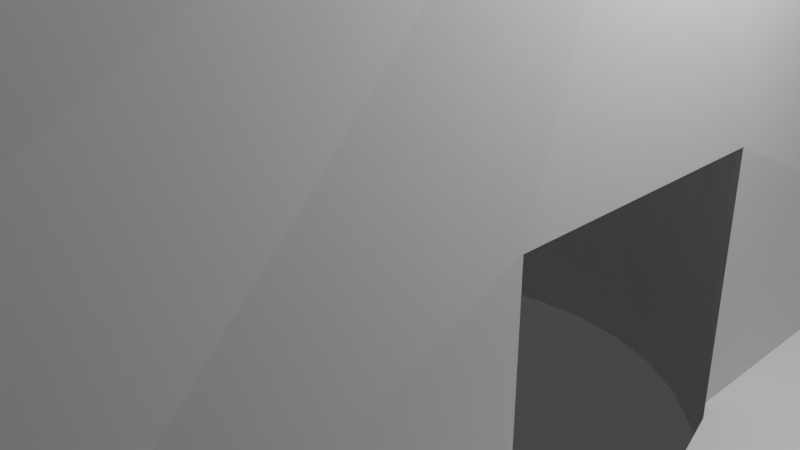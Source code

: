 # Source: bad_finger.blend  (saved by Blender 3.6.11; exported with 4.5.12 LTS)
import bpy
from mathutils import Matrix  # noqa: F401  (used for matrix-valued properties, if any)

bpy.ops.wm.read_factory_settings(use_empty=True)
scene = bpy.context.scene
scene.name = 'Scene'

# ---- collections
col_collection = bpy.data.collections.new('Collection'); scene.collection.children.link(col_collection)

# ---- world
world_world = bpy.data.worlds.new('World'); scene.world = world_world
world_world.use_nodes = True; world_world.node_tree.nodes.clear()
_N = world_world.node_tree.nodes; _L = world_world.node_tree.links
n0 = _N.new('ShaderNodeOutputWorld'); n0.name = 'World Output'; n0.location = (300, 300)
n1 = _N.new('ShaderNodeBackground'); n1.name = 'Background'; n1.location = (10, 300)
n1.inputs[0].default_value = (0.05088, 0.05088, 0.05088, 1.0)
_L.new(n1.outputs[0], n0.inputs[0])
n0.is_active_output = True
world_world.color = (0.05088, 0.05088, 0.05088)
world_world.use_sun_shadow = False
world_world.sun_shadow_jitter_overblur = 0.0

# ---- cameras
cam_camera = bpy.data.cameras.new('Camera')
cam_camera.clip_end = 100.0
cam_camera.ortho_scale = 7.314

# ---- lights
light_light = bpy.data.lights.new('Light', 'POINT')
light_light.transmission_factor = 0.0
light_light.energy = 1000.0
light_light.shadow_soft_size = 0.1
light_light.shadow_maximum_resolution = 0.006
light_light.use_absolute_resolution = True

# ---- meshes
me_cube_003 = bpy.data.meshes.new('Cube.003')
me_cube_003.from_pydata([(-1.459, -2.955, -1.0), (-1.541, -2.955, 1.0), (0.06932, 2.779, 0.5408), (-1.459, 4.876, -1.0), (-1.541, 4.876, 1.0), (0.4242, 2.744, 0.5408), (1.592, -2.955, -1.0), (1.679, -2.955, 1.0), (0.7654, 2.641, 0.5408), (1.592, 4.876, -1.0), (1.679, 4.876, 1.0), (1.08, 2.473, 0.5408), (-1.459, 0.9605, 2.972), (2.235e-08, 4.876, 1.0), (1.355, 2.247, 0.5408), (1.592, 0.9605, 2.972), (2.235e-08, -2.955, 1.0), (1.582, 1.971, 0.5408), (-1.459, 3.039, 2.972), (0.5, 4.876, 1.0), (1.592, -1.118, 2.972), (-0.5, -2.955, 1.0), (-1.459, -1.118, 2.972), (-0.5, 4.876, 1.0), (1.592, 3.039, 2.972), (0.5, -2.955, 1.0), (2.235e-08, -1.118, 2.972), (2.235e-08, 3.039, 2.972), (-0.5, 3.039, 2.972), (0.5, 3.039, 2.972), (1.582, -0.04999, 0.5408), (0.5, -1.118, 2.972), (1.355, -0.3256, 0.5408), (-0.5, -1.118, 2.972), (-0.01529, 5.198, -1.565), (1.08, -0.5518, 0.5408), (0.06689, 5.198, -1.0), (0.8936, 5.117, -1.565), (0.8936, 5.117, -1.0), (0.7654, -0.7199, 0.5408), (1.689, 4.876, -1.565), (0.4242, -0.8234, 0.5408), (1.689, 4.876, -1.0), (2.421, 4.484, -1.565), (0.06932, -0.8584, 0.5408), (2.421, 4.484, -1.0), (3.063, 3.957, -1.565), (-0.2855, -0.8234, 0.5408), (3.063, 3.957, -1.0), (3.59, 3.315, -1.565), (-0.6267, -0.7199, 0.5408), (3.59, 3.315, -1.0), (3.982, 2.582, -1.565), (-0.9412, -0.5518, 0.5408), (3.982, 2.582, -1.0), (4.223, 1.787, -1.565), (-1.217, -0.3256, 0.5408), (4.223, 1.787, -1.0), (4.305, 0.9605, -1.565), (-1.443, -0.04999, 0.5408), (4.305, 0.9605, -1.0), (4.223, 0.1338, -1.565), (4.223, 0.1338, -1.0), (3.982, -0.6611, -1.565), (3.982, -0.6611, -1.0), (3.59, -1.394, -1.565), (3.59, -1.394, -1.0), (3.063, -2.036, -1.565), (3.063, -2.036, -1.0), (2.421, -2.563, -1.565), (2.421, -2.563, -1.0), (1.689, -2.955, -1.565), (1.689, -2.955, -1.0), (-1.443, 1.971, 0.5408), (0.8936, -3.196, -1.565), (-1.217, 2.247, 0.5408), (0.8936, -3.196, -1.0), (0.06689, -3.277, -1.565), (-0.9412, 2.473, 0.5408), (0.06689, -3.277, -1.0), (-0.7598, -3.196, -1.565), (-0.6267, 2.641, 0.5408), (-0.7598, -3.196, -1.0), (-1.555, -2.955, -1.565), (-0.2855, 2.744, 0.5408), (-1.555, -2.955, -1.0), (-2.287, -2.563, -1.565), (-2.287, -2.563, -1.0), (-2.93, -2.036, -1.565), (-2.93, -2.036, -1.0), (-3.457, -1.394, -1.565), (-3.457, -1.394, -1.0), (-3.848, -0.6611, -1.565), (-3.848, -0.6611, -1.0), (-4.089, 0.1338, -1.565), (-4.089, 0.1338, -1.0), (-4.171, 0.9605, -1.565), (-4.171, 0.9605, -1.0), (-4.089, 1.787, -1.565), (-4.089, 1.787, -1.0), (-3.848, 2.582, -1.565), (-3.848, 2.582, -1.0), (-3.457, 3.315, -1.565), (-3.457, 3.315, -1.0), (-2.93, 3.957, -1.565), (-2.93, 3.957, -1.0), (-2.287, 4.484, -1.565), (-2.287, 4.484, -1.0), (-1.555, 4.876, -1.565), (-1.555, 4.876, -1.0), (-0.7598, 5.117, -1.565), (-0.7598, 5.117, -1.0), (2.235e-08, 1.801, 2.972), (0.06689, 1.808, 2.972), (0.2322, 1.792, 2.972), (0.5, 1.685, 2.972), (0.3912, 1.744, 2.972), (-0.7806, 0.9605, 2.972), (-0.7806, 0.9605, 2.972), (-0.7644, 1.126, 2.972), (-0.7161, 1.285, 2.972), (-0.5, 1.586, 2.972), (-0.5324, 1.56, 2.972), (-0.6378, 1.431, 2.972), (-0.404, 1.665, 2.972), (-0.09846, 1.792, 2.972), (-0.2575, 1.744, 2.972), (0.5377, 1.665, 2.972), (0.6662, 1.56, 2.972), (0.8499, 1.285, 2.972), (0.7716, 1.431, 2.972), (0.9144, 0.9605, 2.972), (0.8981, 1.126, 2.972), (0.5, 0.2357, 2.972), (0.5377, 0.2558, 2.972), (0.6662, 0.3612, 2.972), (0.7716, 0.4897, 2.972), (0.9144, 0.9605, 2.972), (0.8499, 0.6362, 2.972), (0.8981, 0.7952, 2.972), (2.235e-08, 0.1196, 2.972), (0.06689, 0.113, 2.972), (0.2322, 0.1293, 2.972), (0.3912, 0.1775, 2.972), (-0.404, 0.2558, 2.972), (-0.5, 0.3346, 2.972), (-0.2575, 0.1775, 2.972), (-0.09846, 0.1293, 2.972), (-0.7644, 0.7952, 2.972), (-0.7161, 0.6362, 2.972), (-0.6378, 0.4897, 2.972), (-0.5324, 0.3612, 2.972), (-1.75, 0.9605, -1.0), (-1.715, 0.6057, -1.0), (-1.642, 0.3673, -1.0), (-1.642, 1.554, -1.0), (-1.715, 1.315, -1.0), (0.2322, 1.792, 0.5408), (0.06689, 1.808, 0.5408), (0.3912, 1.744, 0.5408), (0.5377, 1.665, 0.5408), (0.6662, 1.56, 0.5408), (0.7716, 1.431, 0.5408), (0.8499, 1.285, 0.5408), (0.8981, 1.126, 0.5408), (0.9144, 0.9605, 0.5408), (0.9144, 0.9605, 0.5408), (0.8981, 0.7952, 0.5408), (0.8499, 0.6362, 0.5408), (0.7716, 0.4897, 0.5408), (0.6662, 0.3612, 0.5408), (0.5377, 0.2558, 0.5408), (0.3912, 0.1775, 0.5408), (0.2322, 0.1293, 0.5408), (0.06689, 0.113, 0.5408), (-0.09846, 0.1293, 0.5408), (-0.2575, 0.1775, 0.5408), (-0.404, 0.2558, 0.5408), (-0.5324, 0.3612, 0.5408), (-0.5324, 0.3612, 0.5408), (-0.6378, 0.4897, 0.5408), (-0.7161, 0.6362, 0.5408), (-0.7644, 0.7952, 0.5408), (-0.7806, 0.9605, 0.5408), (-0.7806, 0.9605, 0.5408), (-0.7644, 1.126, 0.5408), (-0.7161, 1.285, 0.5408), (-0.7284, 1.244, 0.5408), (-0.6378, 1.431, 0.5408), (-0.5324, 1.56, 0.5408), (-0.404, 1.665, 0.5408), (-0.2575, 1.744, 0.5408), (-0.09846, 1.792, 0.5408), (-0.2855, 2.744, -1.565), (0.06932, 2.779, -1.565), (0.4242, 2.744, -1.565), (0.7654, 2.641, -1.565), (1.08, -0.5518, -1.565), (0.7654, -0.7199, -1.565), (1.08, 2.473, -1.565), (0.4242, -0.8234, -1.565), (1.582, -0.04999, -1.565), (1.355, -0.3256, -1.565), (1.582, 1.971, -1.565), (1.888, 0.9605, -1.565), (1.853, 1.315, -1.565), (1.75, 0.2645, -1.565), (1.853, 0.6057, -1.565), (1.75, 1.657, -1.565), (1.355, 2.247, -1.565), (-1.75, 0.9605, -1.565), (-1.611, 0.2645, -1.565), (-1.715, 0.6057, -1.565), (-1.715, 1.315, -1.565), (-1.443, -0.04999, -1.565), (-1.443, 1.971, -1.565), (-1.217, -0.3256, -1.565), (-1.611, 1.657, -1.565), (-0.6267, 2.641, -1.565), (-0.9412, -0.5518, -1.565), (-0.9412, 2.473, -1.565), (0.06932, -0.8584, -1.565), (-0.2855, -0.8234, -1.565), (-0.6267, -0.7199, -1.565), (-1.217, 2.247, -1.565), (-1.541, 0.133, 0.5408), (-1.541, 0.133, -1.0), (-1.541, 1.788, 0.5408), (-1.541, 1.788, -1.0), (-1.541, 1.459, 0.5408), (1.679, 0.133, -1.0), (1.679, 0.133, 0.5408), (1.679, 1.788, -1.0), (1.679, 1.788, 0.5408), (1.679, 0.4618, 0.5408), (1.75, 0.2645, -1.0), (1.75, 1.657, -1.0), (1.888, 0.9605, -1.0), (1.853, 0.6057, -1.0), (1.853, 1.315, -1.0), (-1.611, 0.2645, -1.0), (-1.611, 1.657, -1.0)], [], [(19, 10, 9, 3, 4, 23, 13), (21, 1, 0, 6, 7, 25, 16), (33, 22, 1, 21), (31, 26, 16, 25), (116, 115, 29, 27, 112, 113, 114), (122, 121, 28, 18, 12, 118, 117, 119, 120, 123), (125, 112, 27, 28, 121, 124, 126), (13, 23, 28, 27), (23, 4, 18, 28), (132, 131, 15, 24, 29, 115, 127, 128, 130, 129), (10, 19, 29, 24), (19, 13, 27, 29), (20, 31, 25, 7), (134, 133, 31, 20, 15, 131, 137, 139, 138, 136, 135), (141, 140, 26, 31, 133, 143, 142), (26, 33, 21, 16), (144, 145, 33, 26, 140, 147, 146), (148, 118, 12, 22, 33, 145, 151, 150, 149), (34, 36, 38, 37), (37, 38, 42, 40), (40, 42, 45, 43), (43, 45, 48, 46), (46, 48, 51, 49), (49, 51, 54, 52), (52, 54, 57, 55), (55, 57, 60, 58), (58, 60, 62, 61), (61, 62, 64, 63), (63, 64, 66, 65), (65, 66, 68, 67), (67, 68, 70, 69), (69, 70, 72, 71), (71, 72, 76, 74), (74, 76, 79, 77), (77, 79, 82, 80), (80, 82, 85, 83), (83, 85, 87, 86), (86, 87, 89, 88), (88, 89, 91, 90), (90, 91, 93, 92), (92, 93, 95, 94), (94, 95, 97, 96), (96, 97, 99, 98), (98, 99, 101, 100), (100, 101, 103, 102), (102, 103, 105, 104), (104, 105, 107, 106), (106, 107, 109, 108), (108, 109, 111, 110), (110, 111, 36, 34), (103, 101, 99, 97, 95, 93, 91, 89, 87, 85, 154, 153, 152, 156, 155, 109, 107, 105), (79, 76, 72, 6, 0, 85, 82), (36, 111, 109, 3, 9, 42, 38), (157, 114, 113, 158), (159, 116, 114, 157), (160, 127, 115, 116, 159), (161, 128, 127, 160), (162, 130, 128, 161), (163, 129, 130, 162), (164, 132, 129, 163), (165, 166, 137, 131, 132, 164), (167, 139, 137, 166), (168, 138, 139, 167), (169, 136, 138, 168), (170, 135, 136, 169), (171, 134, 135, 170), (172, 143, 133, 134, 171), (173, 142, 143, 172), (174, 141, 142, 173), (175, 147, 140, 141, 174), (176, 146, 147, 175), (177, 144, 146, 176), (178, 179, 151, 145, 144, 177), (180, 150, 151, 179), (181, 149, 150, 180), (182, 148, 149, 181), (183, 117, 118, 148, 182, 184), (185, 119, 117, 183), (186, 120, 119, 185, 187), (188, 123, 120, 186), (189, 122, 123, 188), (190, 124, 121, 122, 189), (191, 126, 124, 190), (192, 125, 126, 191), (158, 113, 112, 125, 192), (212, 94, 96, 98, 100, 102, 104, 106, 108, 110, 193, 218, 220, 224, 215, 217, 213, 210), (110, 34, 37, 40, 43, 46, 49, 52, 55, 58, 61, 63, 65, 67, 69, 71, 74, 77, 80, 83, 86, 88, 90, 92, 94, 212, 211, 214, 216, 219, 223, 222, 221, 200, 198, 197, 202, 201, 206, 207, 204, 205, 208, 203, 209, 199, 196, 195, 194, 193), (18, 4, 1, 22, 12), (0, 1, 4, 3, 228, 227, 229, 225, 226), (232, 9, 10, 24, 15, 20, 7, 6, 230, 231, 234, 233), (70, 68, 66, 64, 62, 60, 57, 54, 51, 48, 45, 42, 9, 232, 236, 239, 237, 238, 235, 230, 6, 72), (228, 3, 109, 155, 241), (154, 85, 0, 226, 240), (195, 5, 2, 194), (196, 8, 5, 195), (199, 11, 8, 196), (209, 14, 11, 199), (203, 17, 14, 209), (233, 17, 203, 208, 236, 232), (208, 205, 239, 236), (205, 204, 237, 239), (204, 207, 238, 237), (207, 206, 235, 238), (206, 201, 30, 231, 230, 235), (202, 32, 30, 201), (197, 35, 32, 202), (198, 39, 35, 197), (200, 41, 39, 198), (221, 44, 41, 200), (222, 47, 44, 221), (223, 50, 47, 222), (219, 53, 50, 223), (216, 56, 53, 219), (214, 59, 56, 216), (225, 59, 214, 211, 240, 226), (240, 211, 212, 153, 154), (210, 152, 153, 212), (213, 156, 152, 210), (217, 241, 155, 156, 213), (241, 217, 215, 73, 227, 228), (224, 75, 73, 215), (220, 78, 75, 224), (218, 81, 78, 220), (73, 75, 78, 81, 84, 2, 5, 8, 11, 14, 17, 233, 234, 168, 167, 166, 165, 164, 163, 162, 161, 160, 159, 157, 158, 192, 191, 190, 189, 188, 186, 187, 229, 227), (231, 30, 32, 35, 39, 41, 44, 47, 50, 53, 56, 59, 225, 229, 187, 185, 183, 184, 182, 181, 180, 179, 178, 177, 176, 175, 174, 173, 172, 171, 170, 169, 168, 234), (193, 84, 81, 218), (194, 2, 84, 193)])
_uv = me_cube_003.uv_layers.new(name='UVMap')
_uv.uv.foreach_set('vector', [0.625, 0.4375, 0.625, 0.5, 0.375, 0.5, 0.375, 0.25, 0.625, 0.25, 0.625, 0.3125, 0.625, 0.375, 0.625, 0.9375, 0.625, 1.0, 0.375, 1.0, 0.375, 0.75, 0.625, 0.75, 0.625, 0.8125, 0.625, 0.875, 0.8125, 0.6875, 0.875, 0.6875, 0.875, 0.75, 0.8125, 0.75, 0.6875, 0.6875, 0.75, 0.6875, 0.75, 0.75, 0.6875, 0.75, 0.7011, 0.6015, 0.6875, 0.6032, 0.6875, 0.5625, 0.75, 0.5625, 0.75, 0.5997, 0.7416, 0.5995, 0.721, 0.6, 0.8146, 0.607, 0.8125, 0.6062, 0.8125, 0.5625, 0.875, 0.5625, 0.875, 0.625, 0.8308, 0.625, 0.8308, 0.625, 0.8297, 0.62, 0.8266, 0.6152, 0.8215, 0.6108, 0.7623, 0.6, 0.75, 0.5997, 0.75, 0.5625, 0.8125, 0.5625, 0.8125, 0.6062, 0.8005, 0.6038, 0.7822, 0.6015, 0.75, 0.5, 0.8125, 0.5, 0.8125, 0.5625, 0.75, 0.5625, 0.8125, 0.5, 0.875, 0.5, 0.875, 0.5625, 0.8125, 0.5625, 0.6647, 0.62, 0.6638, 0.625, 0.625, 0.625, 0.625, 0.5625, 0.6875, 0.5625, 0.6875, 0.6032, 0.6853, 0.6038, 0.678, 0.607, 0.672, 0.6108, 0.6675, 0.6152, 0.625, 0.5, 0.6875, 0.5, 0.6875, 0.5625, 0.625, 0.5625, 0.6875, 0.5, 0.75, 0.5, 0.75, 0.5625, 0.6875, 0.5625, 0.625, 0.6875, 0.6875, 0.6875, 0.6875, 0.75, 0.625, 0.75, 0.6853, 0.6462, 0.6875, 0.6468, 0.6875, 0.6875, 0.625, 0.6875, 0.625, 0.625, 0.6638, 0.625, 0.6638, 0.625, 0.6647, 0.63, 0.6675, 0.6348, 0.672, 0.6392, 0.678, 0.643, 0.7416, 0.6505, 0.75, 0.6503, 0.75, 0.6875, 0.6875, 0.6875, 0.6875, 0.6468, 0.7011, 0.6485, 0.721, 0.65, 0.75, 0.6875, 0.8125, 0.6875, 0.8125, 0.75, 0.75, 0.75, 0.8005, 0.6462, 0.8125, 0.6438, 0.8125, 0.6875, 0.75, 0.6875, 0.75, 0.6503, 0.7623, 0.65, 0.7822, 0.6485, 0.8297, 0.63, 0.8308, 0.625, 0.875, 0.625, 0.875, 0.6875, 0.8125, 0.6875, 0.8125, 0.6438, 0.8146, 0.643, 0.8215, 0.6392, 0.8266, 0.6348, 1.0, 0.5, 1.0, 1.0, 0.9688, 1.0, 0.9688, 0.5, 0.9688, 0.5, 0.9688, 1.0, 0.9375, 1.0, 0.9375, 0.5, 0.9375, 0.5, 0.9375, 1.0, 0.9062, 1.0, 0.9062, 0.5, 0.9062, 0.5, 0.9062, 1.0, 0.875, 1.0, 0.875, 0.5, 0.875, 0.5, 0.875, 1.0, 0.8438, 1.0, 0.8438, 0.5, 0.8438, 0.5, 0.8438, 1.0, 0.8125, 1.0, 0.8125, 0.5, 0.8125, 0.5, 0.8125, 1.0, 0.7812, 1.0, 0.7812, 0.5, 0.7812, 0.5, 0.7812, 1.0, 0.75, 1.0, 0.75, 0.5, 0.75, 0.5, 0.75, 1.0, 0.7188, 1.0, 0.7188, 0.5, 0.7188, 0.5, 0.7188, 1.0, 0.6875, 1.0, 0.6875, 0.5, 0.6875, 0.5, 0.6875, 1.0, 0.6562, 1.0, 0.6562, 0.5, 0.6562, 0.5, 0.6562, 1.0, 0.625, 1.0, 0.625, 0.5, 0.625, 0.5, 0.625, 1.0, 0.5938, 1.0, 0.5938, 0.5, 0.5938, 0.5, 0.5938, 1.0, 0.5625, 1.0, 0.5625, 0.5, 0.5625, 0.5, 0.5625, 1.0, 0.5312, 1.0, 0.5312, 0.5, 0.5312, 0.5, 0.5312, 1.0, 0.5, 1.0, 0.5, 0.5, 0.5, 0.5, 0.5, 1.0, 0.4688, 1.0, 0.4688, 0.5, 0.4688, 0.5, 0.4688, 1.0, 0.4375, 1.0, 0.4375, 0.5, 0.4375, 0.5, 0.4375, 1.0, 0.4062, 1.0, 0.4062, 0.5, 0.4062, 0.5, 0.4062, 1.0, 0.375, 1.0, 0.375, 0.5, 0.375, 0.5, 0.375, 1.0, 0.3438, 1.0, 0.3438, 0.5, 0.3438, 0.5, 0.3438, 1.0, 0.3125, 1.0, 0.3125, 0.5, 0.3125, 0.5, 0.3125, 1.0, 0.2812, 1.0, 0.2812, 0.5, 0.2812, 0.5, 0.2812, 1.0, 0.25, 1.0, 0.25, 0.5, 0.25, 0.5, 0.25, 1.0, 0.2188, 1.0, 0.2188, 0.5, 0.2188, 0.5, 0.2188, 1.0, 0.1875, 1.0, 0.1875, 0.5, 0.1875, 0.5, 0.1875, 1.0, 0.1562, 1.0, 0.1562, 0.5, 0.1562, 0.5, 0.1562, 1.0, 0.125, 1.0, 0.125, 0.5, 0.125, 0.5, 0.125, 1.0, 0.09375, 1.0, 0.09375, 0.5, 0.09375, 0.5, 0.09375, 1.0, 0.0625, 1.0, 0.0625, 0.5, 0.0625, 0.5, 0.0625, 1.0, 0.03125, 1.0, 0.03125, 0.5, 0.03125, 0.5, 0.03125, 1.0, 0.0, 1.0, 0.0, 0.5, 0.1562, 1.0, 0.1875, 1.0, 0.2188, 1.0, 0.25, 1.0, 0.2812, 1.0, 0.3125, 1.0, 0.3438, 1.0, 0.375, 1.0, 0.4062, 1.0, 0.4375, 1.0, 0.2769, 1.0, 0.266, 1.0, 0.25, 1.0, 0.234, 1.0, 0.2231, 1.0, 0.0625, 1.0, 0.09375, 1.0, 0.125, 1.0, 0.5, 1.0, 0.5312, 1.0, 0.5625, 1.0, 0.0, 0.0, 0.375, 1.0, 0.4375, 1.0, 0.4688, 1.0, 1.0, 1.0, 0.03125, 1.0, 0.0625, 1.0, 0.375, 0.25, 0.375, 0.5, 0.9375, 1.0, 0.9688, 1.0, 0.9688, 0.6595, 0.9688, 0.8444, 1.0, 0.8444, 1.0, 0.6595, 0.9375, 0.6595, 0.9375, 0.8444, 0.9688, 0.8444, 0.9688, 0.6595, 0.9062, 0.6595, 0.9062, 0.8444, 0.9143, 0.8444, 0.9375, 0.8444, 0.9375, 0.6595, 0.875, 0.6595, 0.875, 0.8444, 0.9062, 0.8444, 0.9062, 0.6595, 0.8438, 0.6595, 0.8438, 0.8444, 0.875, 0.8444, 0.875, 0.6595, 0.8125, 0.6595, 0.8125, 0.8444, 0.8438, 0.8444, 0.8438, 0.6595, 0.7812, 0.6595, 0.7812, 0.8444, 0.8125, 0.8444, 0.8125, 0.6595, 0.75, 0.6595, 0.75, 0.6595, 0.75, 0.8444, 0.75, 0.8444, 0.7812, 0.8444, 0.7812, 0.6595, 0.7188, 0.6595, 0.7188, 0.8444, 0.75, 0.8444, 0.75, 0.6595, 0.6875, 0.6595, 0.6875, 0.8444, 0.7188, 0.8444, 0.7188, 0.6595, 0.6562, 0.6595, 0.6562, 0.8444, 0.6875, 0.8444, 0.6875, 0.6595, 0.625, 0.6595, 0.625, 0.8444, 0.6562, 0.8444, 0.6562, 0.6595, 0.5938, 0.6595, 0.5938, 0.8444, 0.625, 0.8444, 0.625, 0.6595, 0.5625, 0.6595, 0.5625, 0.8444, 0.5857, 0.8444, 0.5938, 0.8444, 0.5938, 0.6595, 0.5312, 0.6595, 0.5312, 0.8444, 0.5625, 0.8444, 0.5625, 0.6595, 0.5, 0.6595, 0.5, 0.8444, 0.5312, 0.8444, 0.5312, 0.6595, 0.4687, 0.6595, 0.4688, 0.8444, 0.4874, 0.8444, 0.5, 0.8444, 0.5, 0.6595, 0.4375, 0.6595, 0.4375, 0.8444, 0.4688, 0.8444, 0.4687, 0.6595, 0.4062, 0.6595, 0.4062, 0.8444, 0.4375, 0.8444, 0.4375, 0.6595, 0.375, 0.6595, 0.375, 0.6595, 0.375, 0.8444, 0.3829, 0.8444, 0.4062, 0.8444, 0.4062, 0.6595, 0.3438, 0.6595, 0.3438, 0.8444, 0.375, 0.8444, 0.375, 0.6595, 0.3125, 0.6595, 0.3125, 0.8444, 0.3438, 0.8444, 0.3438, 0.6595, 0.2812, 0.6595, 0.2812, 0.8444, 0.3125, 0.8444, 0.3125, 0.6595, 0.25, 0.6595, 0.25, 0.8444, 0.25, 0.8444, 0.2812, 0.8444, 0.2812, 0.6595, 0.25, 0.6595, 0.2188, 0.6595, 0.2188, 0.8444, 0.25, 0.8444, 0.25, 0.6595, 0.1875, 0.6595, 0.1875, 0.8444, 0.2188, 0.8444, 0.2188, 0.6595, 0.1955, 0.6595, 0.1562, 0.6595, 0.1562, 0.8444, 0.1875, 0.8444, 0.1875, 0.6595, 0.125, 0.6595, 0.125, 0.8444, 0.1562, 0.8444, 0.1562, 0.6595, 0.09375, 0.6595, 0.09375, 0.8444, 0.1171, 0.8444, 0.125, 0.8444, 0.125, 0.6595, 0.0625, 0.6595, 0.0625, 0.8444, 0.09375, 0.8444, 0.09375, 0.6595, 0.03125, 0.6595, 0.03125, 0.8444, 0.0625, 0.8444, 0.0625, 0.6595, 0.0, 0.6595, 0.0, 0.8444, 0.01264, 0.8444, 0.03125, 0.8444, 0.03125, 0.6595, 0.3796, 0.5, 0.2812, 0.5, 0.25, 0.5, 0.2188, 0.5, 0.1875, 0.5, 0.1562, 0.5, 0.125, 0.5, 0.09375, 0.5, 0.0625, 0.5, 0.03125, 0.5, 0.4196, 0.5, 0.3869, 0.5, 0.3653, 0.5, 0.3536, 0.5, 0.3497, 0.5, 0.3517, 0.5, 0.3581, 0.5, 0.3677, 0.5, 0.03125, 0.5, 0.0, 0.5, 0.9688, 0.5, 0.9375, 0.5, 0.9062, 0.5, 0.875, 0.5, 0.8438, 0.5, 0.8125, 0.5, 0.7812, 0.5, 0.75, 0.5, 0.7188, 0.5, 0.6875, 0.5, 0.6562, 0.5, 0.625, 0.5, 0.5938, 0.5, 0.5625, 0.5, 0.5312, 0.5, 0.5, 0.5, 0.4688, 0.5, 0.4375, 0.5, 0.4062, 0.5, 0.375, 0.5, 0.3438, 0.5, 0.3125, 0.5, 0.2812, 0.5, 0.3796, 0.5, 0.3934, 0.5, 0.4084, 0.5, 0.4244, 0.5, 0.4411, 0.5, 0.4582, 0.5, 0.4756, 0.5, 0.4931, 0.5, 0.5105, 0.5, 0.5277, 0.5, 0.5444, 0.5, 0.5604, 0.5, 0.5754, 0.5, 0.5891, 0.5, 0.6011, 0.5, 0.6106, 0.5, 0.617, 0.5, 0.619, 0.5, 0.6152, 0.5, 0.6034, 0.5, 0.5818, 0.5, 0.5492, 0.5, 0.5072, 0.5, 0.4615, 0.5, 0.4196, 0.5, 0.875, 0.5625, 0.625, 0.25, 0.625, 1.0, 0.875, 0.6875, 0.875, 0.625, 0.375, 1.0, 0.625, 1.0, 0.625, 0.25, 0.375, 0.25, 0.375, 0.5499, 0.4492, 0.5499, 0.4492, 0.5772, 0.4492, 0.7001, 0.375, 0.7001, 0.375, 0.6, 0.375, 0.5, 0.625, 0.5, 0.625, 0.5625, 0.625, 0.625, 0.625, 0.6875, 0.625, 0.75, 0.375, 0.75, 0.375, 0.65, 0.4215, 0.65, 0.4211, 0.6409, 0.4215, 0.6, 0.5938, 1.0, 0.625, 1.0, 0.6562, 1.0, 0.6875, 1.0, 0.7188, 1.0, 0.75, 1.0, 0.7812, 1.0, 0.8125, 1.0, 0.8438, 1.0, 0.875, 1.0, 0.9062, 1.0, 0.9375, 1.0, 0.375, 0.5, 0.375, 0.6, 0.3889, 0.6176, 0.4072, 0.6462, 0.412, 0.662, 0.4049, 0.6659, 0.3869, 0.6582, 0.375, 0.65, 0.375, 0.75, 0.5625, 1.0, 0.375, 0.5499, 0.375, 0.25, 0.0625, 1.0, 0.2231, 1.0, 0.2665, 0.8653, 0.2769, 1.0, 0.4375, 1.0, 0.375, 1.0, 0.375, 0.7001, 0.3103, 0.9041, 0.9688, 0.5119, 0.9688, 1.0, 1.0, 1.0, 1.0, 0.5119, 0.9375, 0.5119, 0.9375, 1.0, 0.9688, 1.0, 0.9688, 0.5119, 0.9062, 0.5119, 0.9062, 1.0, 0.9375, 1.0, 0.9375, 0.5119, 0.875, 0.5119, 0.875, 1.0, 0.9062, 1.0, 0.9062, 0.5119, 0.8438, 0.5119, 0.8438, 1.0, 0.875, 1.0, 0.875, 0.5119, 0.8256, 1.0, 0.8438, 1.0, 0.8438, 0.5119, 0.8125, 0.5119, 0.8125, 0.75, 0.8256, 0.75, 0.8125, 0.5119, 0.7812, 0.5119, 0.7812, 0.75, 0.8125, 0.75, 0.7812, 0.5119, 0.75, 0.5119, 0.75, 0.75, 0.7812, 0.75, 0.75, 0.5119, 0.7188, 0.5119, 0.7188, 0.75, 0.75, 0.75, 0.7188, 0.5119, 0.6875, 0.5119, 0.6875, 0.75, 0.7188, 0.75, 0.6875, 0.5119, 0.6562, 0.5119, 0.6562, 1.0, 0.6744, 1.0, 0.6744, 0.75, 0.6875, 0.75, 0.625, 0.5119, 0.625, 1.0, 0.6562, 1.0, 0.6562, 0.5119, 0.5938, 0.5119, 0.5938, 1.0, 0.625, 1.0, 0.625, 0.5119, 0.5625, 0.5119, 0.5625, 1.0, 0.5938, 1.0, 0.5938, 0.5119, 0.5312, 0.5119, 0.5312, 1.0, 0.5625, 1.0, 0.5625, 0.5119, 0.5, 0.5119, 0.5, 1.0, 0.5312, 1.0, 0.5312, 0.5119, 0.4688, 0.5119, 0.4688, 1.0, 0.5, 1.0, 0.5, 0.5119, 0.4375, 0.5119, 0.4375, 1.0, 0.4688, 1.0, 0.4688, 0.5119, 0.4062, 0.5119, 0.4062, 1.0, 0.4375, 1.0, 0.4375, 0.5119, 0.375, 0.5119, 0.375, 1.0, 0.4062, 1.0, 0.4062, 0.5119, 0.3438, 0.5119, 0.3438, 1.0, 0.375, 1.0, 0.375, 0.5119, 0.3256, 1.0, 0.3438, 1.0, 0.3438, 0.5119, 0.3125, 0.5119, 0.3125, 0.75, 0.3256, 0.75, 0.3125, 0.75, 0.3125, 0.5119, 0.2812, 0.5119, 0.2812, 0.75, 0.3031, 0.75, 0.25, 0.5119, 0.25, 0.75, 0.2812, 0.75, 0.2812, 0.5119, 0.2188, 0.5119, 0.2188, 0.75, 0.25, 0.75, 0.25, 0.5119, 0.1875, 0.5119, 0.1875, 0.75, 0.1969, 0.75, 0.2188, 0.75, 0.2188, 0.5119, 0.1875, 0.75, 0.1875, 0.5119, 0.1562, 0.5119, 0.1562, 1.0, 0.1744, 1.0, 0.1744, 0.75, 0.125, 0.5119, 0.125, 1.0, 0.1562, 1.0, 0.1562, 0.5119, 0.09375, 0.5119, 0.09375, 1.0, 0.125, 1.0, 0.125, 0.5119, 0.0625, 0.5119, 0.0625, 1.0, 0.09375, 1.0, 0.09375, 0.5119, 0.05045, 0.3833, 0.08029, 0.4197, 0.1167, 0.4496, 0.1582, 0.4717, 0.2032, 0.4854, 0.25, 0.49, 0.2968, 0.4854, 0.3418, 0.4717, 0.3833, 0.4496, 0.4197, 0.4197, 0.4496, 0.3833, 0.4625, 0.3592, 0.4625, 0.1805, 0.359, 0.2048, 0.3658, 0.227, 0.368, 0.25, 0.368, 0.25, 0.3658, 0.273, 0.359, 0.2952, 0.3481, 0.3156, 0.3335, 0.3335, 0.3156, 0.3481, 0.2952, 0.359, 0.273, 0.3658, 0.25, 0.368, 0.227, 0.3658, 0.2048, 0.359, 0.1844, 0.3481, 0.1665, 0.3335, 0.1519, 0.3156, 0.141, 0.2952, 0.1392, 0.2895, 0.03754, 0.3195, 0.03754, 0.3592, 0.4625, 0.1408, 0.4496, 0.1167, 0.4197, 0.08029, 0.3833, 0.05045, 0.3418, 0.02827, 0.2968, 0.01461, 0.25, 0.01, 0.2032, 0.01461, 0.1582, 0.02827, 0.1167, 0.05045, 0.08029, 0.08029, 0.05045, 0.1167, 0.03754, 0.1408, 0.03754, 0.3195, 0.1392, 0.2895, 0.1342, 0.273, 0.132, 0.25, 0.132, 0.25, 0.1342, 0.227, 0.141, 0.2048, 0.1519, 0.1844, 0.1665, 0.1665, 0.1665, 0.1665, 0.1844, 0.1519, 0.2048, 0.141, 0.227, 0.1342, 0.25, 0.132, 0.273, 0.1342, 0.2952, 0.141, 0.3156, 0.1519, 0.3335, 0.1665, 0.3481, 0.1844, 0.359, 0.2048, 0.4625, 0.1805, 0.03125, 0.5119, 0.03125, 1.0, 0.0625, 1.0, 0.0625, 0.5119, 0.0, 0.5119, 0.0, 1.0, 0.03125, 1.0, 0.03125, 0.5119])
me_cube_003.update()

# ---- objects
ob_light = bpy.data.objects.new('Light', light_light)
ob_camera = bpy.data.objects.new('Camera', cam_camera)
ob_cube_001 = bpy.data.objects.new('Cube.001', me_cube_003)

# ---- transforms, parenting, visibility, modifiers, constraints
ob_light.location = (4.076, 1.005, 5.904)
ob_light.rotation_euler = (0.6503, 0.05522, 1.866)
ob_light.lock_rotations_4d = False
ob_light.empty_display_type = 'ARROWS'
ob_light.color = (0.0, 0.0, 0.0, 0.0)
ob_light.lineart.crease_threshold = 0.0
ob_camera.location = (7.359, -6.926, 4.958)
ob_camera.rotation_euler = (1.109, 0.0, 0.8149)
ob_camera.lock_rotations_4d = False
ob_camera.empty_display_type = 'ARROWS'
ob_camera.color = (0.0, 0.0, 0.0, 0.0)
ob_camera.display_type = 'WIRE'
ob_camera.lineart.crease_threshold = 0.0
ob_cube_001.location = (-0.1184, -1.7, 0.2698)
ob_cube_001.scale = (1.77, 1.77, 1.77)

# ---- collection membership
col_collection.objects.link(ob_light)
col_collection.objects.link(ob_camera)
col_collection.objects.link(ob_cube_001)

# ---- scene / render settings (as saved in the file)
scene.camera = ob_camera
scene.frame_start = 1; scene.frame_end = 250; scene.frame_set(1)
scene.render.engine = 'BLENDER_EEVEE_NEXT'
scene.cycles.sampling_pattern = 'TABULATED_SOBOL'
scene.view_settings.view_transform = 'Filmic'
bpy.context.view_layer.update()

